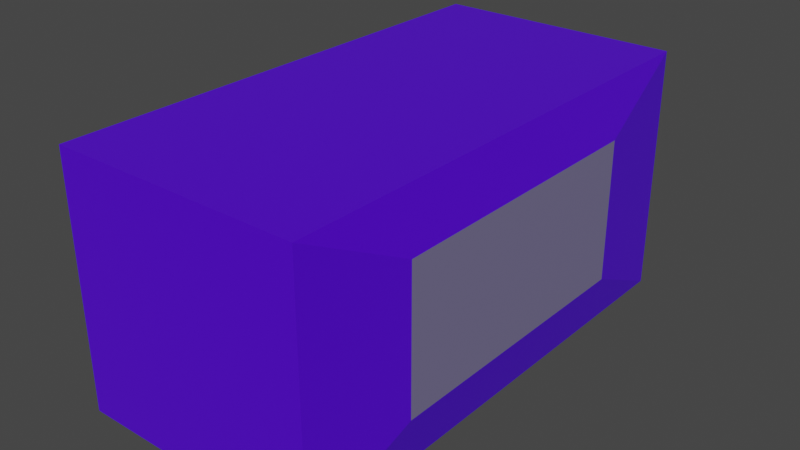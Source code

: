 # Source: box.blend  (saved by Blender 2.82.7; exported with 4.5.12 LTS)
import bpy
from mathutils import Matrix  # noqa: F401  (used for matrix-valued properties, if any)

bpy.ops.wm.read_factory_settings(use_empty=True)
scene = bpy.context.scene
scene.name = 'Scene'

# ---- collections
col_collection = bpy.data.collections.new('Collection'); scene.collection.children.link(col_collection)

# ---- materials (node trees are filled in below, after node groups)
mat_material = bpy.data.materials.new('Material')
mat_material.alpha_threshold = 0.0
mat_material.use_transparent_shadow = False
mat_material.line_color = (0.0, 0.0, 0.0, 1.0)
mat_material_001 = bpy.data.materials.new('Material.001')
mat_material_001.use_transparent_shadow = False

# ---- material node trees
mat_material.use_nodes = True; mat_material.node_tree.nodes.clear()
_N = mat_material.node_tree.nodes; _L = mat_material.node_tree.links
n0 = _N.new('ShaderNodeOutputMaterial'); n0.name = 'Material Output'; n0.location = (300, 300)
n1 = _N.new('ShaderNodeBsdfPrincipled'); n1.name = 'Principled BSDF'; n1.location = (10, 300)
n1.distribution = 'GGX'
n1.subsurface_method = 'BURLEY'
n1.inputs[0].default_value = (0.0883, 0.0, 0.8, 1.0)
n1.inputs[2].default_value = 0.4
n1.inputs[3].default_value = 1.45
n1.inputs[27].default_value = (0.0, 0.0, 0.0, 1.0)
n1.inputs[28].default_value = 1.0
_L.new(n1.outputs[0], n0.inputs[0])
n0.is_active_output = True
mat_material_001.use_nodes = True; mat_material_001.node_tree.nodes.clear()
_N = mat_material_001.node_tree.nodes; _L = mat_material_001.node_tree.links
n0 = _N.new('ShaderNodeOutputMaterial'); n0.name = 'Material Output'; n0.location = (300, 300)
n1 = _N.new('ShaderNodeBsdfPrincipled'); n1.name = 'Principled BSDF'; n1.location = (10, 300)
n1.distribution = 'GGX'
n1.subsurface_method = 'BURLEY'
n1.inputs[0].default_value = (0.1832, 0.1631, 0.2957, 1.0)
n1.inputs[3].default_value = 1.45
n1.inputs[27].default_value = (0.0, 0.0, 0.0, 1.0)
n1.inputs[28].default_value = 1.0
_L.new(n1.outputs[0], n0.inputs[0])
n0.is_active_output = True

# ---- world
world_world = bpy.data.worlds.new('World'); scene.world = world_world
world_world.use_nodes = True; world_world.node_tree.nodes.clear()
_N = world_world.node_tree.nodes; _L = world_world.node_tree.links
n0 = _N.new('ShaderNodeOutputWorld'); n0.name = 'World Output'; n0.location = (300, 300)
n1 = _N.new('ShaderNodeBackground'); n1.name = 'Background'; n1.location = (10, 300)
n1.inputs[0].default_value = (0.05088, 0.05088, 0.05088, 1.0)
_L.new(n1.outputs[0], n0.inputs[0])
n0.is_active_output = True
world_world.color = (0.05088, 0.05088, 0.05088)
world_world.use_sun_shadow = False
world_world.sun_shadow_jitter_overblur = 0.0

# ---- meshes
me_cube = bpy.data.meshes.new('Cube')
me_cube.from_pydata([(1.0, 2.003, 1.0), (1.0, 2.003, -1.0), (1.0, -2.003, 1.0), (1.0, -2.003, -1.0), (-1.0, 2.003, 1.0), (-1.0, 2.003, -1.0), (-1.0, -2.003, 1.0), (-1.0, -2.003, -1.0), (1.09, 1.146, 0.5722), (1.09, 1.146, -0.5722), (1.09, -1.146, 0.5722), (1.09, -1.146, -0.5722)], [], [(0, 4, 6, 2), (3, 2, 6, 7), (7, 6, 4, 5), (5, 1, 3, 7), (1, 0, 8, 9), (5, 4, 0, 1), (9, 8, 10, 11), (3, 1, 9, 11), (0, 2, 10, 8), (2, 3, 11, 10)])
me_cube.polygons.foreach_set('material_index', [0, 0, 0, 0, 0, 0, 1, 0, 0, 0])
_uv = me_cube.uv_layers.new(name='UVMap')
_uv.uv.foreach_set('vector', [0.625, 0.5, 0.875, 0.5, 0.875, 0.75, 0.625, 0.75, 0.375, 0.75, 0.625, 0.75, 0.625, 1.0, 0.375, 1.0, 0.375, 0.0, 0.625, 0.0, 0.625, 0.25, 0.375, 0.25, 0.125, 0.5, 0.375, 0.5, 0.375, 0.75, 0.125, 0.75, 0.375, 0.5, 0.625, 0.5, 0.625, 0.5, 0.375, 0.5, 0.375, 0.25, 0.625, 0.25, 0.625, 0.5, 0.375, 0.5, 0.375, 0.5, 0.625, 0.5, 0.625, 0.75, 0.375, 0.75, 0.375, 0.75, 0.375, 0.5, 0.375, 0.5, 0.375, 0.75, 0.625, 0.5, 0.625, 0.75, 0.625, 0.75, 0.625, 0.5, 0.625, 0.75, 0.375, 0.75, 0.375, 0.75, 0.625, 0.75])
me_cube.materials.append(mat_material)
me_cube.materials.append(mat_material_001)
me_cube.use_remesh_preserve_volume = False
me_cube.use_remesh_preserve_attributes = False
me_cube.use_mirror_vertex_groups = False
me_cube.update()

# ---- objects
ob_cube = bpy.data.objects.new('Cube', me_cube)

# ---- transforms, parenting, visibility, modifiers, constraints
ob_cube.location = (0.0, 0.0, 0.0)
ob_cube.lock_rotations_4d = False
ob_cube.empty_display_type = 'ARROWS'
ob_cube.lineart.crease_threshold = 0.0

# ---- collection membership
col_collection.objects.link(ob_cube)

# ---- scene / render settings (as saved in the file)
scene.frame_start = 1; scene.frame_end = 250; scene.frame_set(1)
scene.render.engine = 'BLENDER_EEVEE_NEXT'
scene.cycles.use_denoising = False
scene.cycles.samples = 128
scene.cycles.sampling_pattern = 'TABULATED_SOBOL'
scene.cycles.use_adaptive_sampling = False
scene.cycles.use_light_tree = False
scene.view_settings.view_transform = 'Filmic'
bpy.context.view_layer.update()

# ---- added for rendering (the .blend has no active camera and no usable light): camera, sun
cam_auto = bpy.data.cameras.new('AutoCamera')
cam_auto.lens = 50.0
cam_auto.sensor_width = 36.0
cam_auto.clip_end = 1000.0
ob_auto_camera = bpy.data.objects.new('AutoCamera', cam_auto)
scene.collection.objects.link(ob_auto_camera)
ob_auto_camera.location = (4.61656, -5.48563, 3.65708)
ob_auto_camera.rotation_euler = (1.09748, -7.21219e-08, 0.694738)
scene.camera = ob_auto_camera
light_auto_sun = bpy.data.lights.new('AutoSun', 'SUN')
light_auto_sun.energy = 3.0
light_auto_sun.angle = 0.0523599
ob_auto_sun = bpy.data.objects.new('AutoSun', light_auto_sun)
scene.collection.objects.link(ob_auto_sun)
ob_auto_sun.rotation_euler = (0.872665, 0.174533, 0.523599)
bpy.context.view_layer.update()
